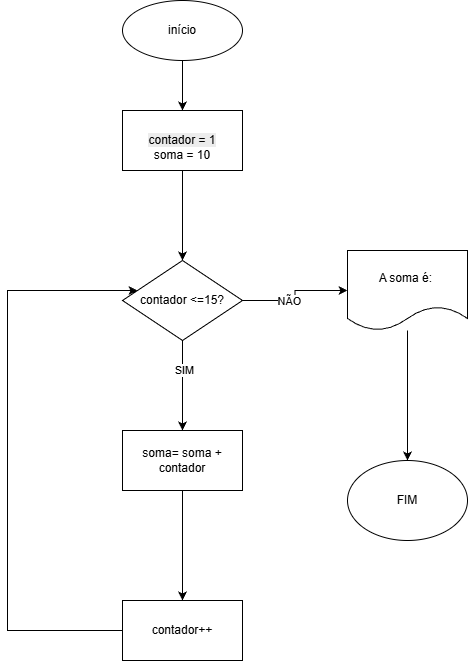

The diagram above was exported from draw.io. Its source (the exported page's mxGraphModel, read from the mxfile embedded in the PNG):
<mxGraphModel dx="1426" dy="841" grid="1" gridSize="10" guides="1" tooltips="1" connect="1" arrows="1" fold="1" page="1" pageScale="1" pageWidth="827" pageHeight="1169" math="0" shadow="0">
  <root>
    <mxCell id="0" />
    <mxCell id="1" parent="0" />
    <mxCell id="k-eV2QQPbutYt2WfEBL8-13" edge="1" parent="1" source="k-eV2QQPbutYt2WfEBL8-1" style="edgeStyle=orthogonalEdgeStyle;rounded=0;orthogonalLoop=1;jettySize=auto;html=1;" target="k-eV2QQPbutYt2WfEBL8-3" value="">
      <mxGeometry relative="1" as="geometry" />
    </mxCell>
    <mxCell id="k-eV2QQPbutYt2WfEBL8-1" parent="1" style="ellipse;whiteSpace=wrap;html=1;" value="início" vertex="1">
      <mxGeometry height="60" width="120" x="315" y="40" as="geometry" />
    </mxCell>
    <mxCell id="k-eV2QQPbutYt2WfEBL8-2" parent="1" style="ellipse;whiteSpace=wrap;html=1;" value="FIM" vertex="1">
      <mxGeometry height="80" width="120" x="540" y="500" as="geometry" />
    </mxCell>
    <mxCell id="k-eV2QQPbutYt2WfEBL8-12" edge="1" parent="1" source="k-eV2QQPbutYt2WfEBL8-3" style="edgeStyle=orthogonalEdgeStyle;rounded=0;orthogonalLoop=1;jettySize=auto;html=1;" target="k-eV2QQPbutYt2WfEBL8-5" value="">
      <mxGeometry relative="1" as="geometry" />
    </mxCell>
    <mxCell id="k-eV2QQPbutYt2WfEBL8-3" parent="1" style="rounded=0;whiteSpace=wrap;html=1;" value="&lt;br&gt;&lt;span style=&quot;color: rgb(0, 0, 0); font-family: Helvetica; font-size: 12px; font-style: normal; font-variant-ligatures: normal; font-variant-caps: normal; font-weight: 400; letter-spacing: normal; orphans: 2; text-align: center; text-indent: 0px; text-transform: none; widows: 2; word-spacing: 0px; -webkit-text-stroke-width: 0px; white-space: normal; background-color: rgb(236, 236, 236); text-decoration-thickness: initial; text-decoration-style: initial; text-decoration-color: initial; display: inline !important; float: none;&quot;&gt;contador = 1&lt;/span&gt;&lt;br&gt;soma = 10" vertex="1">
      <mxGeometry height="60" width="120" x="315" y="150" as="geometry" />
    </mxCell>
    <mxCell id="k-eV2QQPbutYt2WfEBL8-9" edge="1" parent="1" source="k-eV2QQPbutYt2WfEBL8-5" style="edgeStyle=orthogonalEdgeStyle;rounded=0;orthogonalLoop=1;jettySize=auto;html=1;" target="k-eV2QQPbutYt2WfEBL8-6" value="">
      <mxGeometry relative="1" as="geometry" />
    </mxCell>
    <mxCell id="k-eV2QQPbutYt2WfEBL8-15" connectable="0" parent="k-eV2QQPbutYt2WfEBL8-9" style="edgeLabel;html=1;align=center;verticalAlign=middle;resizable=0;points=[];" value="SIM" vertex="1">
      <mxGeometry relative="1" x="-0.3538" y="1" as="geometry">
        <mxPoint as="offset" />
      </mxGeometry>
    </mxCell>
    <mxCell id="k-eV2QQPbutYt2WfEBL8-17" edge="1" parent="1" source="k-eV2QQPbutYt2WfEBL8-5" style="edgeStyle=orthogonalEdgeStyle;rounded=0;orthogonalLoop=1;jettySize=auto;html=1;entryX=0;entryY=0.5;entryDx=0;entryDy=0;" target="k-eV2QQPbutYt2WfEBL8-8">
      <mxGeometry relative="1" as="geometry" />
    </mxCell>
    <mxCell id="k-eV2QQPbutYt2WfEBL8-18" connectable="0" parent="k-eV2QQPbutYt2WfEBL8-17" style="edgeLabel;html=1;align=center;verticalAlign=middle;resizable=0;points=[];" value="NÃO" vertex="1">
      <mxGeometry relative="1" x="-0.2" as="geometry">
        <mxPoint as="offset" />
      </mxGeometry>
    </mxCell>
    <mxCell id="k-eV2QQPbutYt2WfEBL8-5" parent="1" style="rhombus;whiteSpace=wrap;html=1;" value="contador &amp;lt;=15?" vertex="1">
      <mxGeometry height="80" width="120" x="315" y="300" as="geometry" />
    </mxCell>
    <mxCell id="k-eV2QQPbutYt2WfEBL8-10" edge="1" parent="1" source="k-eV2QQPbutYt2WfEBL8-6" style="edgeStyle=orthogonalEdgeStyle;rounded=0;orthogonalLoop=1;jettySize=auto;html=1;" target="k-eV2QQPbutYt2WfEBL8-7" value="">
      <mxGeometry relative="1" as="geometry" />
    </mxCell>
    <mxCell id="k-eV2QQPbutYt2WfEBL8-6" parent="1" style="rounded=0;whiteSpace=wrap;html=1;" value="soma= soma + contador" vertex="1">
      <mxGeometry height="60" width="120" x="315" y="470" as="geometry" />
    </mxCell>
    <mxCell id="k-eV2QQPbutYt2WfEBL8-11" edge="1" parent="1" source="k-eV2QQPbutYt2WfEBL8-7" style="edgeStyle=orthogonalEdgeStyle;rounded=0;orthogonalLoop=1;jettySize=auto;html=1;exitX=0;exitY=0.5;exitDx=0;exitDy=0;" target="k-eV2QQPbutYt2WfEBL8-5">
      <mxGeometry relative="1" as="geometry">
        <Array as="points">
          <mxPoint x="200" y="670" />
          <mxPoint x="200" y="330" />
        </Array>
      </mxGeometry>
    </mxCell>
    <mxCell id="k-eV2QQPbutYt2WfEBL8-7" parent="1" style="rounded=0;whiteSpace=wrap;html=1;" value="contador++" vertex="1">
      <mxGeometry height="60" width="120" x="315" y="640" as="geometry" />
    </mxCell>
    <mxCell id="k-eV2QQPbutYt2WfEBL8-19" edge="1" parent="1" source="k-eV2QQPbutYt2WfEBL8-8" style="edgeStyle=orthogonalEdgeStyle;rounded=0;orthogonalLoop=1;jettySize=auto;html=1;" target="k-eV2QQPbutYt2WfEBL8-2">
      <mxGeometry relative="1" as="geometry" />
    </mxCell>
    <mxCell id="k-eV2QQPbutYt2WfEBL8-8" parent="1" style="shape=document;whiteSpace=wrap;html=1;boundedLbl=1;" value="A soma é:&amp;nbsp;" vertex="1">
      <mxGeometry height="80" width="120" x="540" y="290" as="geometry" />
    </mxCell>
  </root>
</mxGraphModel>